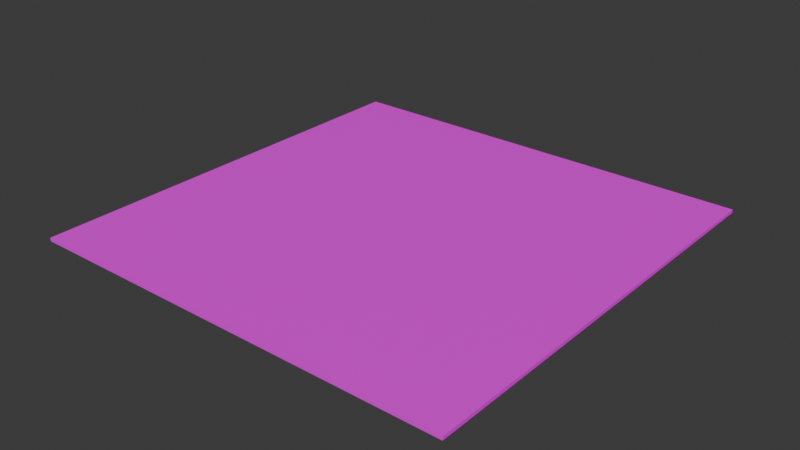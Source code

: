 # Source: BLOCK_Plate_32x32.blend  (saved by Blender 5.0.119; exported with 4.5.12 LTS)
import bpy
from mathutils import Matrix  # noqa: F401  (used for matrix-valued properties, if any)

bpy.ops.wm.read_factory_settings(use_empty=True)
scene = bpy.context.scene
scene.name = 'Scene'

# ---- collections
col_collection = bpy.data.collections.new('Collection'); scene.collection.children.link(col_collection)

# ---- images (referenced by path relative to the original .blend; pixels are not part of the script)
import os
ASSET_DIR = os.environ.get("B2B_ASSET_DIR", "")  # directory of the original .blend (textures are referenced by path, not embedded)
HERE = os.path.dirname(os.path.abspath(__file__))  # packed textures are extracted next to this script under _unpacked/

def load_image(name, relpath, width, height, colorspace="sRGB"):
    """Load a texture the original file referenced (path relative to the .blend, or extracted next to this script)."""
    p = next((c for c in (os.path.join(HERE, relpath), os.path.join(ASSET_DIR, relpath)) if relpath and os.path.exists(c)), "")
    if p:
        img = bpy.data.images.load(p, check_existing=True)
        img.name = name
    else:  # same state as the original file: an image datablock whose file is absent (Cycles renders it pink)
        img = bpy.data.images.new(name, width, height)
        img.source = "FILE"
        img.filepath = "//" + (relpath or name)
    img.colorspace_settings.name = colorspace
    return img
img_base_png = load_image('base.png', 'base.png', 1024, 1024, 'sRGB')

# ---- materials (node trees are filled in below, after node groups)
mat_block_plate_32x32x1 = bpy.data.materials.new('BLOCK_Plate_32x32x1')
mat_block_plate_32x32x1.alpha_threshold = 0.0
mat_block_plate_32x32x1.use_backface_culling_lightprobe_volume = False
mat_block_plate_32x32x1.roughness = 0.5
mat_block_plate_32x32x1.line_color = (0.0, 0.0, 0.0, 1.0)

# ---- material node trees
mat_block_plate_32x32x1.use_nodes = True; mat_block_plate_32x32x1.node_tree.nodes.clear()
_N = mat_block_plate_32x32x1.node_tree.nodes; _L = mat_block_plate_32x32x1.node_tree.links
n0 = _N.new('ShaderNodeOutputMaterial'); n0.name = 'Material Output'; n0.location = (599, 167)
n1 = _N.new('ShaderNodeBsdfPrincipled'); n1.name = 'Principled BSDF'; n1.location = (332, 169)
n2 = _N.new('ShaderNodeTexCoord'); n2.name = 'Texture Coordinate'; n2.location = (-339, 127)
n3 = _N.new('ShaderNodeMapping'); n3.name = 'Mapping'; n3.location = (-141, 171)
n3.inputs[3].default_value = (32.0, 32.0, 32.0)
n4 = _N.new('ShaderNodeTexImage'); n4.name = 'Image Texture'; n4.location = (49, 159)
n4.image = img_base_png
_L.new(n1.outputs[0], n0.inputs[0])
_L.new(n4.outputs[0], n1.inputs[0])
_L.new(n3.outputs[0], n4.inputs[0])
_L.new(n2.outputs[2], n3.inputs[0])
n0.is_active_output = True

# ---- world
world_world = bpy.data.worlds.new('World'); scene.world = world_world
world_world.use_nodes = True; world_world.node_tree.nodes.clear()
_N = world_world.node_tree.nodes; _L = world_world.node_tree.links
n0 = _N.new('ShaderNodeOutputWorld'); n0.name = 'World Output'; n0.location = (200, 100)
n1 = _N.new('ShaderNodeBackground'); n1.name = 'Background'; n1.location = (-200, 100)
n1.inputs[0].default_value = (0.05088, 0.05088, 0.05088, 1.0)
_L.new(n1.outputs[0], n0.inputs[0])
n0.is_active_output = True
world_world.color = (0.05088, 0.05088, 0.05088)
world_world.sun_shadow_jitter_overblur = 0.0

# ---- meshes
me_block_plate_32x32x1 = bpy.data.meshes.new('BLOCK_Plate_32x32x1')
me_block_plate_32x32x1.from_pydata([(-16.0, -16.0, -0.25), (-16.0, -16.0, 0.0), (-16.0, 16.0, -0.25), (-16.0, 16.0, 0.0), (16.0, -16.0, -0.25), (16.0, -16.0, 0.0), (16.0, 16.0, -0.25), (16.0, 16.0, 0.0)], [], [(0, 1, 3, 2), (2, 3, 7, 6), (6, 7, 5, 4), (4, 5, 1, 0), (2, 6, 4, 0), (7, 3, 1, 5)])
_uv = me_block_plate_32x32x1.uv_layers.new(name='UVMap')
_uv.uv.foreach_set('vector', [0.0, 0.4961, 0.0, 0.5039, 1.0, 0.5039, 1.0, 0.4961, 0.0, 0.4961, 0.0, 0.5039, 1.0, 0.5039, 1.0, 0.4961, 1.0, 0.4961, 1.0, 0.5039, 0.0, 0.5039, 0.0, 0.4961, 1.0, 0.4961, 1.0, 0.5039, 0.0, 0.5039, 0.0, 0.4961, 0.0, 1.0, 1.0, 1.0, 1.0, 0.0, 0.0, 0.0, 1.0, 1.0, 0.0, 1.0, 0.0, 0.0, 1.0, 0.0])
me_block_plate_32x32x1.materials.append(mat_block_plate_32x32x1)
me_block_plate_32x32x1.update()

# ---- objects
ob_block_plate_32x32x1_col = bpy.data.objects.new('BLOCK_Plate_32x32x1-col', me_block_plate_32x32x1)

# ---- transforms, parenting, visibility, modifiers, constraints
ob_block_plate_32x32x1_col.location = (0.0, 0.0, 0.0)

# ---- collection membership
col_collection.objects.link(ob_block_plate_32x32x1_col)

# ---- scene / render settings (as saved in the file)
scene.frame_start = 1; scene.frame_end = 250; scene.frame_set(1)
scene.render.engine = 'BLENDER_EEVEE_NEXT'
scene.render.bake_bias = 0.0
scene.render.bake_samples = 0
scene.cycles.sampling_pattern = 'TABULATED_SOBOL'
scene.eevee.use_volume_custom_range = False
bpy.context.view_layer.update()

# ---- added for rendering (the .blend has no active camera and no usable light): camera, sun
cam_auto = bpy.data.cameras.new('AutoCamera')
cam_auto.lens = 50.0
cam_auto.sensor_width = 36.0
cam_auto.clip_end = 1000.0
ob_auto_camera = bpy.data.objects.new('AutoCamera', cam_auto)
scene.collection.objects.link(ob_auto_camera)
ob_auto_camera.location = (41.8715, -50.2458, 33.3722)
ob_auto_camera.rotation_euler = (1.09748, -7.21219e-08, 0.694738)
scene.camera = ob_auto_camera
light_auto_sun = bpy.data.lights.new('AutoSun', 'SUN')
light_auto_sun.energy = 3.0
light_auto_sun.angle = 0.0523599
ob_auto_sun = bpy.data.objects.new('AutoSun', light_auto_sun)
scene.collection.objects.link(ob_auto_sun)
ob_auto_sun.rotation_euler = (0.872665, 0.174533, 0.523599)
bpy.context.view_layer.update()
